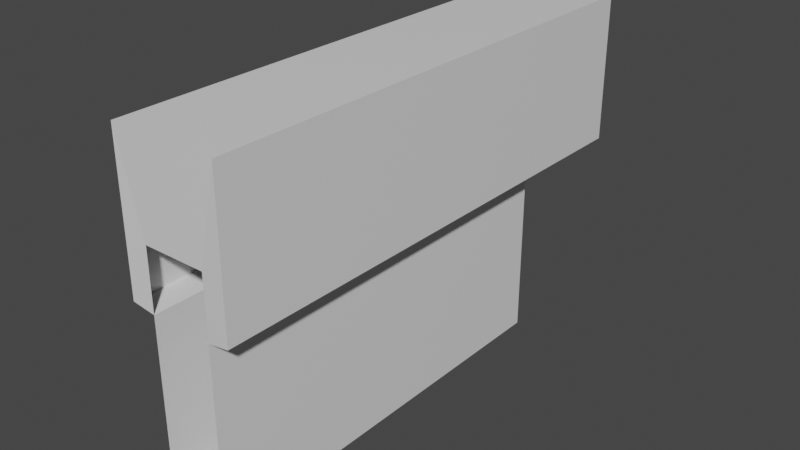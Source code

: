 # Source: WallUpdated.blend  (saved by Blender 2.93.21; exported with 4.5.12 LTS)
import bpy
from mathutils import Matrix  # noqa: F401  (used for matrix-valued properties, if any)

bpy.ops.wm.read_factory_settings(use_empty=True)
scene = bpy.context.scene
scene.name = 'Scene'

# ---- collections
col_collection = bpy.data.collections.new('Collection'); scene.collection.children.link(col_collection)

# ---- materials (node trees are filled in below, after node groups)
mat_material = bpy.data.materials.new('Material')
mat_material.alpha_threshold = 0.0
mat_material.use_transparent_shadow = False
mat_material.line_color = (0.0, 0.0, 0.0, 1.0)

# ---- material node trees
mat_material.use_nodes = True; mat_material.node_tree.nodes.clear()
_N = mat_material.node_tree.nodes; _L = mat_material.node_tree.links
n0 = _N.new('ShaderNodeOutputMaterial'); n0.name = 'Material Output'; n0.location = (300, 300)
n1 = _N.new('ShaderNodeBsdfPrincipled'); n1.name = 'Principled BSDF'; n1.location = (10, 300)
n1.distribution = 'GGX'
n1.subsurface_method = 'BURLEY'
n1.inputs[2].default_value = 0.4
n1.inputs[3].default_value = 1.45
n1.inputs[27].default_value = (0.0, 0.0, 0.0, 1.0)
n1.inputs[28].default_value = 1.0
_L.new(n1.outputs[0], n0.inputs[0])
n0.is_active_output = True

# ---- world
world_world = bpy.data.worlds.new('World'); scene.world = world_world
world_world.use_nodes = True; world_world.node_tree.nodes.clear()
_N = world_world.node_tree.nodes; _L = world_world.node_tree.links
n0 = _N.new('ShaderNodeOutputWorld'); n0.name = 'World Output'; n0.location = (300, 300)
n1 = _N.new('ShaderNodeBackground'); n1.name = 'Background'; n1.location = (10, 300)
n1.inputs[0].default_value = (0.05088, 0.05088, 0.05088, 1.0)
_L.new(n1.outputs[0], n0.inputs[0])
n0.is_active_output = True
world_world.color = (0.05088, 0.05088, 0.05088)
world_world.use_sun_shadow = False
world_world.sun_shadow_jitter_overblur = 0.0

# ---- meshes
me_cube = bpy.data.meshes.new('Cube')
me_cube.from_pydata([(0.251, 1.671, -0.9773), (0.251, -1.671, 0.9773), (0.251, -1.671, -0.9773), (-0.251, 1.671, -0.9773), (-0.251, -1.671, 0.9773), (-0.251, -1.671, -0.9773), (-0.251, 1.671, -0.9773), (-0.251, -1.671, -0.9773), (0.251, 1.671, -0.9773), (0.251, -1.671, -0.9773), (0.251, 1.671, 0.4859), (-0.251, -1.671, 0.4859), (0.251, -1.671, 0.4859), (-0.251, 1.671, 0.4859), (0.4322, 2.482, 1.735), (0.4322, -1.68, 1.735), (-0.4322, 2.482, 1.735), (-0.4322, -1.68, 1.735), (0.4322, 2.482, 0.5194), (-0.4322, -1.68, 0.5194), (0.4322, -1.68, 0.5194), (-0.4322, 2.482, 0.5194)], [], [(13, 11, 19, 21), (4, 1, 15, 17), (3, 0, 8, 6), (11, 4, 17, 19), (12, 10, 18, 20), (6, 8, 9, 7), (2, 5, 7, 9), (5, 3, 6, 7), (0, 2, 9, 8), (3, 13, 10, 0), (0, 10, 12, 2), (5, 11, 13, 3), (14, 16, 17, 15), (19, 17, 16, 21), (18, 14, 15, 20), (21, 16, 14, 18), (10, 13, 21, 18), (1, 12, 20, 15)])
_uv = me_cube.uv_layers.new(name='UVMap')
_uv.uv.foreach_set('vector', [0.5705, 0.25, 0.5705, 0.0, 0.5705, 0.0, 0.5705, 0.25, 0.0, 0.0, 0.0, 0.0, 0.0, 0.0, 0.0, 0.0, 0.375, 0.25, 0.375, 0.5, 0.375, 0.5, 0.375, 0.25, 0.0, 0.0, 0.0, 0.0, 0.0, 0.0, 0.0, 0.0, 0.5705, 0.75, 0.5705, 0.5, 0.5705, 0.5, 0.5705, 0.75, 0.125, 0.5, 0.375, 0.5, 0.375, 0.75, 0.125, 0.75, 0.375, 0.75, 0.375, 1.0, 0.375, 1.0, 0.375, 0.75, 0.375, 0.0, 0.375, 0.25, 0.375, 0.25, 0.375, 0.0, 0.375, 0.5, 0.375, 0.75, 0.375, 0.75, 0.375, 0.5, 0.375, 0.25, 0.5705, 0.25, 0.5705, 0.5, 0.375, 0.5, 0.375, 0.5, 0.5705, 0.5, 0.5705, 0.75, 0.375, 0.75, 0.375, 0.0, 0.5705, 0.0, 0.5705, 0.25, 0.375, 0.25, 0.625, 0.5, 0.875, 0.5, 0.875, 0.75, 0.625, 0.75, 0.5705, 0.0, 0.625, 0.0, 0.625, 0.25, 0.5705, 0.25, 0.5705, 0.5, 0.625, 0.5, 0.625, 0.75, 0.5705, 0.75, 0.5705, 0.25, 0.625, 0.25, 0.625, 0.5, 0.5705, 0.5, 0.5705, 0.5, 0.5705, 0.25, 0.5705, 0.25, 0.5705, 0.5, 0.0, 0.0, 0.0, 0.0, 0.0, 0.0, 0.0, 0.0])
me_cube.materials.append(mat_material)
me_cube.use_remesh_preserve_volume = False
me_cube.use_remesh_preserve_attributes = False
me_cube.use_mirror_vertex_groups = False
me_cube.update()

# ---- objects
ob_cube = bpy.data.objects.new('Cube', me_cube)

# ---- transforms, parenting, visibility, modifiers, constraints
ob_cube.location = (0.0, 0.0, 0.0)
ob_cube.lock_rotations_4d = False
ob_cube.empty_display_type = 'ARROWS'
ob_cube.lineart.crease_threshold = 0.0

# ---- collection membership
col_collection.objects.link(ob_cube)

# ---- scene / render settings (as saved in the file)
scene.frame_start = 1; scene.frame_end = 250; scene.frame_set(1)
scene.render.engine = 'BLENDER_EEVEE_NEXT'
scene.cycles.use_denoising = False
scene.cycles.samples = 128
scene.cycles.sampling_pattern = 'TABULATED_SOBOL'
scene.cycles.use_adaptive_sampling = False
scene.cycles.use_light_tree = False
scene.view_settings.view_transform = 'Filmic'
bpy.context.view_layer.update()

# ---- added for rendering (the .blend has no active camera and no usable light): camera, sun
cam_auto = bpy.data.cameras.new('AutoCamera')
cam_auto.lens = 50.0
cam_auto.sensor_width = 36.0
cam_auto.clip_end = 1000.0
ob_auto_camera = bpy.data.objects.new('AutoCamera', cam_auto)
scene.collection.objects.link(ob_auto_camera)
ob_auto_camera.location = (4.66599, -5.19814, 4.11173)
ob_auto_camera.rotation_euler = (1.09748, -7.21219e-08, 0.694738)
scene.camera = ob_auto_camera
light_auto_sun = bpy.data.lights.new('AutoSun', 'SUN')
light_auto_sun.energy = 3.0
light_auto_sun.angle = 0.0523599
ob_auto_sun = bpy.data.objects.new('AutoSun', light_auto_sun)
scene.collection.objects.link(ob_auto_sun)
ob_auto_sun.rotation_euler = (0.872665, 0.174533, 0.523599)
bpy.context.view_layer.update()

